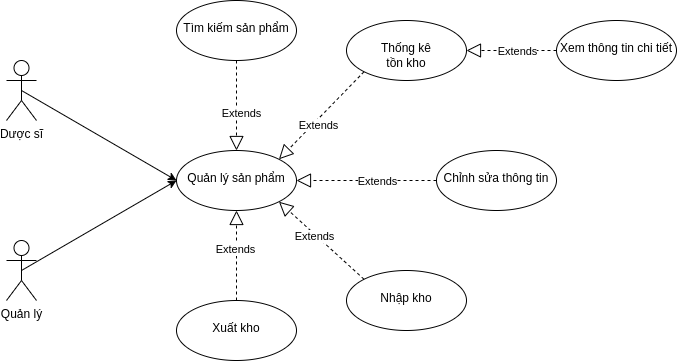

The diagram above was exported from draw.io. Its source (the exported page's mxGraphModel, read from the mxfile embedded in the PNG):
<mxGraphModel dx="868" dy="1661" grid="1" gridSize="10" guides="1" tooltips="1" connect="1" arrows="1" fold="1" page="1" pageScale="1" pageWidth="850" pageHeight="1100" math="0" shadow="0">
  <root>
    <mxCell id="0" />
    <mxCell id="1" parent="0" />
    <mxCell id="-x7PjNpOKSfpeCOiwNXS-2" value="Dược sĩ" style="shape=umlActor;verticalLabelPosition=bottom;verticalAlign=top;html=1;outlineConnect=0;" parent="1" vertex="1">
      <mxGeometry x="90" y="40" width="30" height="60" as="geometry" />
    </mxCell>
    <mxCell id="-x7PjNpOKSfpeCOiwNXS-5" value="Quản lý" style="shape=umlActor;verticalLabelPosition=bottom;verticalAlign=top;html=1;outlineConnect=0;" parent="1" vertex="1">
      <mxGeometry x="90" y="220" width="30" height="60" as="geometry" />
    </mxCell>
    <mxCell id="-x7PjNpOKSfpeCOiwNXS-8" value="&lt;br&gt;Tìm kiếm sản phẩm" style="ellipse;whiteSpace=wrap;html=1;verticalAlign=top;" parent="1" vertex="1">
      <mxGeometry x="260" y="-20" width="120" height="60" as="geometry" />
    </mxCell>
    <mxCell id="-x7PjNpOKSfpeCOiwNXS-10" value="&lt;br&gt;Thống kê&lt;br&gt;tồn kho" style="ellipse;whiteSpace=wrap;html=1;verticalAlign=top;" parent="1" vertex="1">
      <mxGeometry x="430" width="120" height="60" as="geometry" />
    </mxCell>
    <mxCell id="-x7PjNpOKSfpeCOiwNXS-14" value="&lt;br&gt;Xuất kho" style="ellipse;whiteSpace=wrap;html=1;verticalAlign=top;" parent="1" vertex="1">
      <mxGeometry x="260" y="280" width="120" height="60" as="geometry" />
    </mxCell>
    <mxCell id="UJxJJy0qzdBziPM2dqnX-1" value="&lt;br&gt;Quản lý sản phẩm" style="ellipse;whiteSpace=wrap;html=1;verticalAlign=top;" parent="1" vertex="1">
      <mxGeometry x="260" y="130" width="120" height="60" as="geometry" />
    </mxCell>
    <mxCell id="UJxJJy0qzdBziPM2dqnX-3" value="" style="endArrow=classic;html=1;rounded=0;entryX=0;entryY=0.5;entryDx=0;entryDy=0;exitX=0.5;exitY=0.5;exitDx=0;exitDy=0;exitPerimeter=0;" parent="1" source="-x7PjNpOKSfpeCOiwNXS-5" target="UJxJJy0qzdBziPM2dqnX-1" edge="1">
      <mxGeometry width="50" height="50" relative="1" as="geometry">
        <mxPoint x="180" y="250" as="sourcePoint" />
        <mxPoint x="450" y="270" as="targetPoint" />
      </mxGeometry>
    </mxCell>
    <mxCell id="UJxJJy0qzdBziPM2dqnX-4" value="" style="endArrow=classic;html=1;rounded=0;entryX=0;entryY=0.5;entryDx=0;entryDy=0;exitX=0.5;exitY=0.5;exitDx=0;exitDy=0;exitPerimeter=0;" parent="1" source="-x7PjNpOKSfpeCOiwNXS-2" target="UJxJJy0qzdBziPM2dqnX-1" edge="1">
      <mxGeometry width="50" height="50" relative="1" as="geometry">
        <mxPoint x="180" y="70" as="sourcePoint" />
        <mxPoint x="260" y="-20" as="targetPoint" />
      </mxGeometry>
    </mxCell>
    <mxCell id="UJxJJy0qzdBziPM2dqnX-5" value="" style="endArrow=block;dashed=1;endFill=0;endSize=12;html=1;rounded=0;entryX=0.5;entryY=0;entryDx=0;entryDy=0;exitX=0.5;exitY=1;exitDx=0;exitDy=0;" parent="1" source="-x7PjNpOKSfpeCOiwNXS-8" target="UJxJJy0qzdBziPM2dqnX-1" edge="1">
      <mxGeometry width="160" relative="1" as="geometry">
        <mxPoint x="340" y="50" as="sourcePoint" />
        <mxPoint x="500" y="190" as="targetPoint" />
      </mxGeometry>
    </mxCell>
    <mxCell id="UJxJJy0qzdBziPM2dqnX-6" value="Extends" style="edgeLabel;html=1;align=center;verticalAlign=middle;resizable=0;points=[];" parent="UJxJJy0qzdBziPM2dqnX-5" vertex="1" connectable="0">
      <mxGeometry x="0.1623" y="3" relative="1" as="geometry">
        <mxPoint x="1" as="offset" />
      </mxGeometry>
    </mxCell>
    <mxCell id="UJxJJy0qzdBziPM2dqnX-7" value="" style="endArrow=block;dashed=1;endFill=0;endSize=12;html=1;rounded=0;entryX=1;entryY=0;entryDx=0;entryDy=0;exitX=0;exitY=1;exitDx=0;exitDy=0;" parent="1" source="-x7PjNpOKSfpeCOiwNXS-10" target="UJxJJy0qzdBziPM2dqnX-1" edge="1">
      <mxGeometry width="160" relative="1" as="geometry">
        <mxPoint x="480" y="90" as="sourcePoint" />
        <mxPoint x="410" y="180" as="targetPoint" />
      </mxGeometry>
    </mxCell>
    <mxCell id="UJxJJy0qzdBziPM2dqnX-8" value="Extends" style="edgeLabel;html=1;align=center;verticalAlign=middle;resizable=0;points=[];" parent="UJxJJy0qzdBziPM2dqnX-7" vertex="1" connectable="0">
      <mxGeometry x="0.1623" y="3" relative="1" as="geometry">
        <mxPoint x="1" as="offset" />
      </mxGeometry>
    </mxCell>
    <mxCell id="UJxJJy0qzdBziPM2dqnX-9" value="" style="endArrow=block;dashed=1;endFill=0;endSize=12;html=1;rounded=0;exitX=0.5;exitY=0;exitDx=0;exitDy=0;entryX=0.5;entryY=1;entryDx=0;entryDy=0;" parent="1" source="-x7PjNpOKSfpeCOiwNXS-14" target="UJxJJy0qzdBziPM2dqnX-1" edge="1">
      <mxGeometry width="160" relative="1" as="geometry">
        <mxPoint x="490" y="170" as="sourcePoint" />
        <mxPoint x="390" y="170" as="targetPoint" />
      </mxGeometry>
    </mxCell>
    <mxCell id="UJxJJy0qzdBziPM2dqnX-10" value="Extends" style="edgeLabel;html=1;align=center;verticalAlign=middle;resizable=0;points=[];" parent="UJxJJy0qzdBziPM2dqnX-9" vertex="1" connectable="0">
      <mxGeometry x="0.1623" y="3" relative="1" as="geometry">
        <mxPoint x="1" as="offset" />
      </mxGeometry>
    </mxCell>
    <mxCell id="qD4KnBuRAFd4hTaS8ZMe-2" value="&lt;br&gt;Chỉnh sửa thông tin" style="ellipse;whiteSpace=wrap;html=1;verticalAlign=top;" parent="1" vertex="1">
      <mxGeometry x="520" y="130" width="120" height="60" as="geometry" />
    </mxCell>
    <mxCell id="qD4KnBuRAFd4hTaS8ZMe-5" value="" style="endArrow=block;dashed=1;endFill=0;endSize=12;html=1;rounded=0;exitX=0;exitY=0.5;exitDx=0;exitDy=0;entryX=1;entryY=0.5;entryDx=0;entryDy=0;" parent="1" source="qD4KnBuRAFd4hTaS8ZMe-2" target="UJxJJy0qzdBziPM2dqnX-1" edge="1">
      <mxGeometry width="160" relative="1" as="geometry">
        <mxPoint x="510" y="230" as="sourcePoint" />
        <mxPoint x="510" y="140" as="targetPoint" />
      </mxGeometry>
    </mxCell>
    <mxCell id="qD4KnBuRAFd4hTaS8ZMe-6" value="Extends" style="edgeLabel;html=1;align=center;verticalAlign=middle;resizable=0;points=[];" parent="qD4KnBuRAFd4hTaS8ZMe-5" vertex="1" connectable="0">
      <mxGeometry x="0.1623" y="3" relative="1" as="geometry">
        <mxPoint x="21" y="-3" as="offset" />
      </mxGeometry>
    </mxCell>
    <mxCell id="qD4KnBuRAFd4hTaS8ZMe-28" value="&lt;br&gt;Nhập kho" style="ellipse;whiteSpace=wrap;html=1;verticalAlign=top;" parent="1" vertex="1">
      <mxGeometry x="430" y="250" width="120" height="60" as="geometry" />
    </mxCell>
    <mxCell id="qD4KnBuRAFd4hTaS8ZMe-29" value="" style="endArrow=block;dashed=1;endFill=0;endSize=12;html=1;rounded=0;entryX=1;entryY=1;entryDx=0;entryDy=0;exitX=0;exitY=0;exitDx=0;exitDy=0;" parent="1" source="qD4KnBuRAFd4hTaS8ZMe-28" target="UJxJJy0qzdBziPM2dqnX-1" edge="1">
      <mxGeometry width="160" relative="1" as="geometry">
        <mxPoint x="547.573593128807" y="228.78679656440363" as="sourcePoint" />
        <mxPoint x="372.42640687119297" y="191.21320343559637" as="targetPoint" />
      </mxGeometry>
    </mxCell>
    <mxCell id="qD4KnBuRAFd4hTaS8ZMe-30" value="Extends" style="edgeLabel;html=1;align=center;verticalAlign=middle;resizable=0;points=[];" parent="qD4KnBuRAFd4hTaS8ZMe-29" vertex="1" connectable="0">
      <mxGeometry x="0.1623" y="3" relative="1" as="geometry">
        <mxPoint x="1" as="offset" />
      </mxGeometry>
    </mxCell>
    <mxCell id="qD4KnBuRAFd4hTaS8ZMe-31" value="&lt;br&gt;Xem thông tin chi tiết" style="ellipse;whiteSpace=wrap;html=1;verticalAlign=top;" parent="1" vertex="1">
      <mxGeometry x="640" width="120" height="60" as="geometry" />
    </mxCell>
    <mxCell id="qD4KnBuRAFd4hTaS8ZMe-33" value="" style="endArrow=block;dashed=1;endFill=0;endSize=12;html=1;rounded=0;exitX=0;exitY=0.5;exitDx=0;exitDy=0;entryX=1;entryY=0.5;entryDx=0;entryDy=0;" parent="1" source="qD4KnBuRAFd4hTaS8ZMe-31" target="-x7PjNpOKSfpeCOiwNXS-10" edge="1">
      <mxGeometry width="160" relative="1" as="geometry">
        <mxPoint x="610" y="170" as="sourcePoint" />
        <mxPoint x="390" y="170" as="targetPoint" />
      </mxGeometry>
    </mxCell>
    <mxCell id="qD4KnBuRAFd4hTaS8ZMe-34" value="Extends" style="edgeLabel;html=1;align=center;verticalAlign=middle;resizable=0;points=[];" parent="qD4KnBuRAFd4hTaS8ZMe-33" vertex="1" connectable="0">
      <mxGeometry x="0.1623" y="3" relative="1" as="geometry">
        <mxPoint x="12" y="-3" as="offset" />
      </mxGeometry>
    </mxCell>
  </root>
</mxGraphModel>